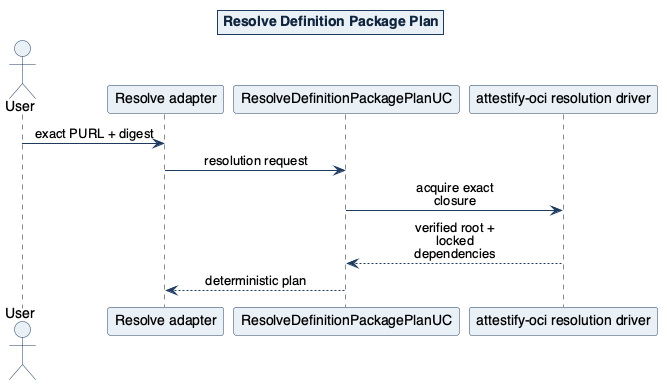

The diagram above was rendered by PlantUML. Its source (embedded in the PNG):
@startuml
!include ../includes/attestify-theme.puml
!include ../includes/sequence-conventions.puml
title Resolve Definition Package Plan
actor User
participant "Resolve adapter" as Adapter
participant "ResolveDefinitionPackagePlanUC" as UC
participant "attestify-oci resolution driver" as OCI
User -> Adapter: exact PURL + digest
Adapter -> UC: resolution request
UC -> OCI: acquire exact closure
OCI --> UC: verified root + locked dependencies
UC --> Adapter: deterministic plan
@enduml